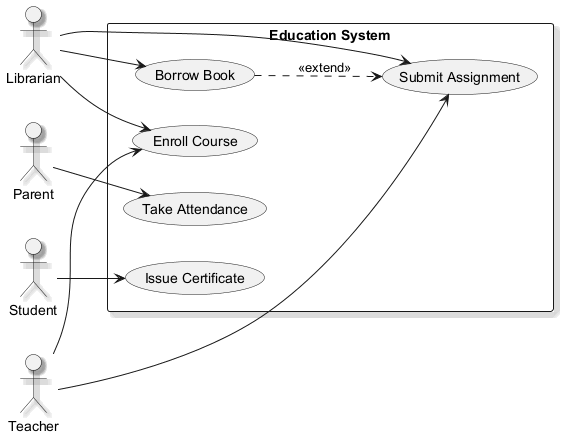

The diagram above was rendered by PlantUML. Its source (embedded in the PNG):
@startuml
skinparam monochrome true
skinparam shadowing true
left to right direction
actor "Librarian" as Librarian
actor "Parent" as Parent
actor "Student" as Student
actor "Teacher" as Teacher
rectangle "Education System" {
  usecase "Issue Certificate" as UC_IssueCertificate
  usecase "Enroll Course" as UC_EnrollCourse
  usecase "Borrow Book" as UC_BorrowBook
  usecase "Submit Assignment" as UC_SubmitAssignment
  usecase "Take Attendance" as UC_TakeAttendance
}
Librarian --> UC_EnrollCourse
Librarian --> UC_BorrowBook
Librarian --> UC_SubmitAssignment
Parent --> UC_TakeAttendance
Student --> UC_IssueCertificate
Teacher --> UC_EnrollCourse
Teacher --> UC_SubmitAssignment
UC_BorrowBook ..> UC_SubmitAssignment : <<extend>>
@enduml